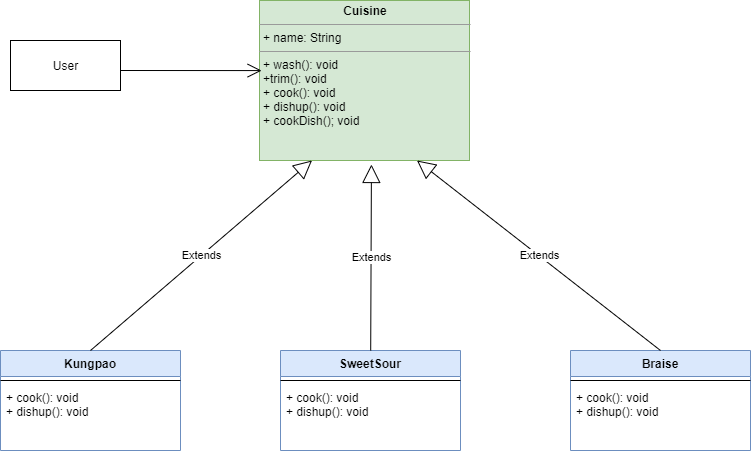

The diagram above was exported from draw.io. Its source (the exported page's mxGraphModel, read from the mxfile embedded in the PNG):
<mxGraphModel dx="1086" dy="806" grid="1" gridSize="10" guides="1" tooltips="1" connect="1" arrows="1" fold="1" page="1" pageScale="1" pageWidth="850" pageHeight="1100" background="#ffffff" math="0" shadow="0">
  <root>
    <mxCell id="0" />
    <mxCell id="1" parent="0" />
    <mxCell id="d7qxapCbiJQ8YgnXII_c-133" value="&lt;p style=&quot;margin: 0px ; margin-top: 4px ; text-align: center&quot;&gt;&lt;b&gt;Cuisine&lt;/b&gt;&lt;/p&gt;&lt;hr size=&quot;1&quot;&gt;&lt;p style=&quot;margin: 0px ; margin-left: 4px&quot;&gt;+ name: String&lt;/p&gt;&lt;hr size=&quot;1&quot;&gt;&lt;p style=&quot;margin: 0px ; margin-left: 4px&quot;&gt;+ wash(): void&lt;/p&gt;&lt;p style=&quot;margin: 0px ; margin-left: 4px&quot;&gt;+trim(): void&lt;/p&gt;&lt;p style=&quot;margin: 0px ; margin-left: 4px&quot;&gt;+ cook(): void&lt;/p&gt;&lt;p style=&quot;margin: 0px ; margin-left: 4px&quot;&gt;+ dishup(): void&lt;/p&gt;&lt;p style=&quot;margin: 0px ; margin-left: 4px&quot;&gt;+ cookDish(); void&lt;/p&gt;" style="verticalAlign=top;align=left;overflow=fill;fontSize=12;fontFamily=Helvetica;html=1;fillColor=#d5e8d4;strokeColor=#82b366;" vertex="1" parent="1">
      <mxGeometry x="329" y="50" width="210" height="160" as="geometry" />
    </mxCell>
    <mxCell id="d7qxapCbiJQ8YgnXII_c-134" value="Kungpao" style="swimlane;fontStyle=1;align=center;verticalAlign=top;childLayout=stackLayout;horizontal=1;startSize=26;horizontalStack=0;resizeParent=1;resizeParentMax=0;resizeLast=0;collapsible=1;marginBottom=0;fillColor=#dae8fc;strokeColor=#6c8ebf;" vertex="1" parent="1">
      <mxGeometry x="70" y="400" width="180" height="100" as="geometry" />
    </mxCell>
    <mxCell id="d7qxapCbiJQ8YgnXII_c-136" value="" style="line;strokeWidth=1;fillColor=none;align=left;verticalAlign=middle;spacingTop=-1;spacingLeft=3;spacingRight=3;rotatable=0;labelPosition=right;points=[];portConstraint=eastwest;" vertex="1" parent="d7qxapCbiJQ8YgnXII_c-134">
      <mxGeometry y="26" width="180" height="8" as="geometry" />
    </mxCell>
    <mxCell id="d7qxapCbiJQ8YgnXII_c-137" value="+ cook(): void&#10;+ dishup(): void" style="text;strokeColor=none;fillColor=none;align=left;verticalAlign=top;spacingLeft=4;spacingRight=4;overflow=hidden;rotatable=0;points=[[0,0.5],[1,0.5]];portConstraint=eastwest;" vertex="1" parent="d7qxapCbiJQ8YgnXII_c-134">
      <mxGeometry y="34" width="180" height="66" as="geometry" />
    </mxCell>
    <mxCell id="d7qxapCbiJQ8YgnXII_c-138" value="SweetSour" style="swimlane;fontStyle=1;align=center;verticalAlign=top;childLayout=stackLayout;horizontal=1;startSize=26;horizontalStack=0;resizeParent=1;resizeParentMax=0;resizeLast=0;collapsible=1;marginBottom=0;fillColor=#dae8fc;strokeColor=#6c8ebf;" vertex="1" parent="1">
      <mxGeometry x="350" y="400" width="180" height="100" as="geometry" />
    </mxCell>
    <mxCell id="d7qxapCbiJQ8YgnXII_c-139" value="" style="line;strokeWidth=1;fillColor=none;align=left;verticalAlign=middle;spacingTop=-1;spacingLeft=3;spacingRight=3;rotatable=0;labelPosition=right;points=[];portConstraint=eastwest;" vertex="1" parent="d7qxapCbiJQ8YgnXII_c-138">
      <mxGeometry y="26" width="180" height="8" as="geometry" />
    </mxCell>
    <mxCell id="d7qxapCbiJQ8YgnXII_c-140" value="+ cook(): void&#10;+ dishup(): void" style="text;strokeColor=none;fillColor=none;align=left;verticalAlign=top;spacingLeft=4;spacingRight=4;overflow=hidden;rotatable=0;points=[[0,0.5],[1,0.5]];portConstraint=eastwest;" vertex="1" parent="d7qxapCbiJQ8YgnXII_c-138">
      <mxGeometry y="34" width="180" height="66" as="geometry" />
    </mxCell>
    <mxCell id="d7qxapCbiJQ8YgnXII_c-141" value="Braise" style="swimlane;fontStyle=1;align=center;verticalAlign=top;childLayout=stackLayout;horizontal=1;startSize=26;horizontalStack=0;resizeParent=1;resizeParentMax=0;resizeLast=0;collapsible=1;marginBottom=0;fillColor=#dae8fc;strokeColor=#6c8ebf;" vertex="1" parent="1">
      <mxGeometry x="640" y="400" width="180" height="100" as="geometry" />
    </mxCell>
    <mxCell id="d7qxapCbiJQ8YgnXII_c-142" value="" style="line;strokeWidth=1;fillColor=none;align=left;verticalAlign=middle;spacingTop=-1;spacingLeft=3;spacingRight=3;rotatable=0;labelPosition=right;points=[];portConstraint=eastwest;" vertex="1" parent="d7qxapCbiJQ8YgnXII_c-141">
      <mxGeometry y="26" width="180" height="8" as="geometry" />
    </mxCell>
    <mxCell id="d7qxapCbiJQ8YgnXII_c-143" value="+ cook(): void&#10;+ dishup(): void" style="text;strokeColor=none;fillColor=none;align=left;verticalAlign=top;spacingLeft=4;spacingRight=4;overflow=hidden;rotatable=0;points=[[0,0.5],[1,0.5]];portConstraint=eastwest;" vertex="1" parent="d7qxapCbiJQ8YgnXII_c-141">
      <mxGeometry y="34" width="180" height="66" as="geometry" />
    </mxCell>
    <mxCell id="d7qxapCbiJQ8YgnXII_c-144" value="Extends" style="endArrow=block;endSize=16;endFill=0;html=1;exitX=0.5;exitY=0;exitDx=0;exitDy=0;entryX=0.25;entryY=1;entryDx=0;entryDy=0;" edge="1" parent="1" source="d7qxapCbiJQ8YgnXII_c-134" target="d7qxapCbiJQ8YgnXII_c-133">
      <mxGeometry width="160" relative="1" as="geometry">
        <mxPoint x="260" y="340" as="sourcePoint" />
        <mxPoint x="420" y="340" as="targetPoint" />
      </mxGeometry>
    </mxCell>
    <mxCell id="d7qxapCbiJQ8YgnXII_c-145" value="Extends" style="endArrow=block;endSize=16;endFill=0;html=1;entryX=0.533;entryY=1.025;entryDx=0;entryDy=0;entryPerimeter=0;" edge="1" parent="1" source="d7qxapCbiJQ8YgnXII_c-138" target="d7qxapCbiJQ8YgnXII_c-133">
      <mxGeometry width="160" relative="1" as="geometry">
        <mxPoint x="170" y="410" as="sourcePoint" />
        <mxPoint x="397.5" y="220" as="targetPoint" />
      </mxGeometry>
    </mxCell>
    <mxCell id="d7qxapCbiJQ8YgnXII_c-146" value="Extends" style="endArrow=block;endSize=16;endFill=0;html=1;entryX=0.75;entryY=1;entryDx=0;entryDy=0;exitX=0.5;exitY=0;exitDx=0;exitDy=0;" edge="1" parent="1" source="d7qxapCbiJQ8YgnXII_c-141" target="d7qxapCbiJQ8YgnXII_c-133">
      <mxGeometry width="160" relative="1" as="geometry">
        <mxPoint x="451.468220338983" y="410" as="sourcePoint" />
        <mxPoint x="456.93000000000006" y="224" as="targetPoint" />
      </mxGeometry>
    </mxCell>
    <mxCell id="d7qxapCbiJQ8YgnXII_c-147" value="User" style="html=1;" vertex="1" parent="1">
      <mxGeometry x="80" y="90" width="110" height="50" as="geometry" />
    </mxCell>
    <mxCell id="d7qxapCbiJQ8YgnXII_c-148" value="" style="endArrow=open;endFill=1;endSize=12;html=1;entryX=0.01;entryY=0.438;entryDx=0;entryDy=0;entryPerimeter=0;" edge="1" parent="1" target="d7qxapCbiJQ8YgnXII_c-133">
      <mxGeometry width="160" relative="1" as="geometry">
        <mxPoint x="190" y="120" as="sourcePoint" />
        <mxPoint x="350" y="120" as="targetPoint" />
      </mxGeometry>
    </mxCell>
  </root>
</mxGraphModel>